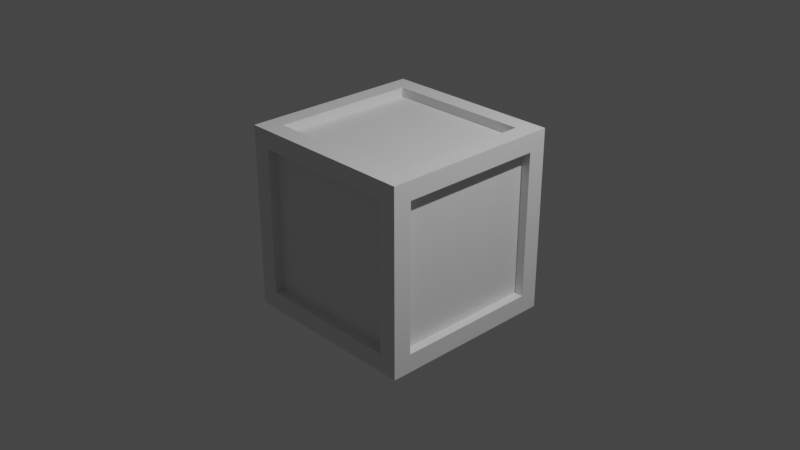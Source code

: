 # Source: crate.blend  (saved by Blender 2.91.10; exported with 4.5.12 LTS)
import bpy
from mathutils import Matrix  # noqa: F401  (used for matrix-valued properties, if any)

bpy.ops.wm.read_factory_settings(use_empty=True)
scene = bpy.context.scene
scene.name = 'Scene'

# ---- collections
col_collection = bpy.data.collections.new('Collection'); scene.collection.children.link(col_collection)

# ---- materials (node trees are filled in below, after node groups)
mat_material = bpy.data.materials.new('Material')
mat_material.alpha_threshold = 0.0
mat_material.use_transparent_shadow = False
mat_material.line_color = (0.0, 0.0, 0.0, 1.0)

# ---- material node trees
mat_material.use_nodes = True; mat_material.node_tree.nodes.clear()
_N = mat_material.node_tree.nodes; _L = mat_material.node_tree.links
n0 = _N.new('ShaderNodeOutputMaterial'); n0.name = 'Material Output'; n0.location = (300, 300)
n1 = _N.new('ShaderNodeBsdfPrincipled'); n1.name = 'Principled BSDF'; n1.location = (10, 300)
n1.distribution = 'GGX'
n1.subsurface_method = 'BURLEY'
n1.inputs[2].default_value = 0.4
n1.inputs[3].default_value = 1.45
n1.inputs[27].default_value = (0.0, 0.0, 0.0, 1.0)
n1.inputs[28].default_value = 1.0
_L.new(n1.outputs[0], n0.inputs[0])
n0.is_active_output = True

# ---- world
world_world = bpy.data.worlds.new('World'); scene.world = world_world
world_world.use_nodes = True; world_world.node_tree.nodes.clear()
_N = world_world.node_tree.nodes; _L = world_world.node_tree.links
n0 = _N.new('ShaderNodeOutputWorld'); n0.name = 'World Output'; n0.location = (300, 300)
n1 = _N.new('ShaderNodeBackground'); n1.name = 'Background'; n1.location = (10, 300)
n1.inputs[0].default_value = (0.05088, 0.05088, 0.05088, 1.0)
_L.new(n1.outputs[0], n0.inputs[0])
n0.is_active_output = True
world_world.color = (0.05088, 0.05088, 0.05088)
world_world.use_sun_shadow = False
world_world.sun_shadow_jitter_overblur = 0.0

# ---- cameras
cam_camera = bpy.data.cameras.new('Camera')
cam_camera.clip_end = 100.0
cam_camera.ortho_scale = 7.314

# ---- lights
light_light = bpy.data.lights.new('Light', 'POINT')
light_light.transmission_factor = 0.0
light_light.energy = 1000.0
light_light.shadow_soft_size = 0.1
light_light.shadow_maximum_resolution = 0.006
light_light.use_absolute_resolution = True

# ---- meshes
me_cube = bpy.data.meshes.new('Cube')
me_cube.from_pydata([(1.0, 0.8, 0.8), (1.0, 0.8, -0.8), (1.0, -0.8, 0.8), (1.0, -0.8, -0.8), (-1.0, 0.8, 0.8), (-1.0, 0.8, -0.8), (-0.8, -1.0, 0.8), (-0.8, -1.0, -0.8), (0.8, 1.0, 0.8), (0.8, 1.0, -0.8), (0.8, -1.0, 0.8), (0.8, -1.0, -0.8), (-1.0, -0.8, -0.8), (-1.0, -0.8, 0.8), (0.8, -0.8, 1.0), (0.8, -0.8, -1.0), (-0.8, 1.0, -0.8), (-0.8, -0.8, -1.0), (-0.8, -0.8, 1.0), (-0.8, 1.0, 0.8), (0.8, 0.8, -1.0), (-0.8, 0.8, -1.0), (0.8, 0.8, 1.0), (-0.8, 0.8, 1.0), (1.0, -1.0, 1.0), (-1.0, -1.0, 1.0), (1.0, 1.0, 1.0), (-1.0, 1.0, 1.0), (-1.0, 1.0, -1.0), (-1.0, -1.0, -1.0), (1.0, 1.0, -1.0), (1.0, -1.0, -1.0), (0.9, 0.8, 0.8), (0.9, 0.8, -0.8), (0.9, -0.8, 0.8), (0.9, -0.8, -0.8), (0.8, 0.9, -0.8), (-0.8, 0.9, -0.8), (0.8, 0.9, 0.8), (-0.8, 0.9, 0.8), (-0.8, -0.9, -0.8), (-0.8, -0.9, 0.8), (0.8, -0.9, 0.8), (0.8, -0.9, -0.8), (-0.9, 0.8, -0.8), (-0.9, -0.8, -0.8), (-0.9, -0.8, 0.8), (-0.9, 0.8, 0.8), (-0.8, 0.8, -0.9), (-0.8, -0.8, -0.9), (0.8, 0.8, -0.9), (0.8, -0.8, -0.9), (0.8, -0.8, 0.9), (-0.8, -0.8, 0.9), (0.8, 0.8, 0.9), (-0.8, 0.8, 0.9)], [], [(23, 18, 53, 55), (7, 11, 43, 40), (4, 5, 44, 47), (15, 17, 49, 51), (1, 0, 32, 33), (19, 8, 38, 39), (0, 1, 30, 26), (3, 2, 24, 31), (2, 0, 26, 24), (1, 3, 31, 30), (7, 6, 25, 29), (10, 11, 31, 24), (6, 10, 24, 25), (11, 7, 29, 31), (12, 5, 28, 29), (13, 12, 29, 25), (5, 4, 27, 28), (4, 13, 25, 27), (16, 9, 30, 28), (9, 8, 26, 30), (19, 16, 28, 27), (8, 19, 27, 26), (14, 18, 25, 24), (22, 14, 24, 26), (18, 23, 27, 25), (23, 22, 26, 27), (21, 17, 29, 28), (20, 21, 28, 30), (17, 15, 31, 29), (15, 20, 30, 31), (33, 32, 34, 35), (3, 1, 33, 35), (2, 3, 35, 34), (0, 2, 34, 32), (37, 39, 38, 36), (8, 9, 36, 38), (16, 19, 39, 37), (9, 16, 37, 36), (43, 42, 41, 40), (11, 10, 42, 43), (10, 6, 41, 42), (6, 7, 40, 41), (45, 46, 47, 44), (5, 12, 45, 44), (13, 4, 47, 46), (12, 13, 46, 45), (48, 50, 51, 49), (17, 21, 48, 49), (20, 15, 51, 50), (21, 20, 50, 48), (54, 55, 53, 52), (18, 14, 52, 53), (22, 23, 55, 54), (14, 22, 54, 52)])
_uv = me_cube.uv_layers.new(name='UVMap')
_uv.uv.foreach_set('vector', [0.85, 0.525, 0.85, 0.725, 0.85, 0.725, 0.85, 0.525, 0.4, 0.975, 0.4, 0.775, 0.4, 0.775, 0.4, 0.975, 0.6, 0.225, 0.4, 0.225, 0.4, 0.225, 0.6, 0.225, 0.35, 0.725, 0.15, 0.725, 0.15, 0.725, 0.35, 0.725, 0.4, 0.525, 0.6, 0.525, 0.6, 0.525, 0.4, 0.525, 0.6, 0.275, 0.6, 0.475, 0.6, 0.475, 0.6, 0.275, 0.6, 0.525, 0.4, 0.525, 0.375, 0.5, 0.625, 0.5, 0.4, 0.725, 0.6, 0.725, 0.625, 0.75, 0.375, 0.75, 0.6, 0.725, 0.6, 0.525, 0.625, 0.5, 0.625, 0.75, 0.4, 0.525, 0.4, 0.725, 0.375, 0.75, 0.375, 0.5, 0.4, 0.975, 0.6, 0.975, 0.625, 1.0, 0.375, 1.0, 0.6, 0.775, 0.4, 0.775, 0.375, 0.75, 0.625, 0.75, 0.6, 0.975, 0.6, 0.775, 0.625, 0.75, 0.625, 1.0, 0.4, 0.775, 0.4, 0.975, 0.375, 1.0, 0.375, 0.75, 0.4, 0.025, 0.4, 0.225, 0.375, 0.25, 0.375, 0.0, 0.6, 0.025, 0.4, 0.025, 0.375, 0.0, 0.625, 0.0, 0.4, 0.225, 0.6, 0.225, 0.625, 0.25, 0.375, 0.25, 0.6, 0.225, 0.6, 0.025, 0.625, 0.0, 0.625, 0.25, 0.4, 0.275, 0.4, 0.475, 0.375, 0.5, 0.375, 0.25, 0.4, 0.475, 0.6, 0.475, 0.625, 0.5, 0.375, 0.5, 0.6, 0.275, 0.4, 0.275, 0.375, 0.25, 0.625, 0.25, 0.6, 0.475, 0.6, 0.275, 0.625, 0.25, 0.625, 0.5, 0.65, 0.725, 0.85, 0.725, 0.875, 0.75, 0.625, 0.75, 0.65, 0.525, 0.65, 0.725, 0.625, 0.75, 0.625, 0.5, 0.85, 0.725, 0.85, 0.525, 0.875, 0.5, 0.875, 0.75, 0.85, 0.525, 0.65, 0.525, 0.625, 0.5, 0.875, 0.5, 0.15, 0.525, 0.15, 0.725, 0.125, 0.75, 0.125, 0.5, 0.35, 0.525, 0.15, 0.525, 0.125, 0.5, 0.375, 0.5, 0.15, 0.725, 0.35, 0.725, 0.375, 0.75, 0.125, 0.75, 0.35, 0.725, 0.35, 0.525, 0.375, 0.5, 0.375, 0.75, 0.4, 0.525, 0.6, 0.525, 0.6, 0.725, 0.4, 0.725, 0.4, 0.725, 0.4, 0.525, 0.4, 0.525, 0.4, 0.725, 0.6, 0.725, 0.4, 0.725, 0.4, 0.725, 0.6, 0.725, 0.6, 0.525, 0.6, 0.725, 0.6, 0.725, 0.6, 0.525, 0.4, 0.275, 0.6, 0.275, 0.6, 0.475, 0.4, 0.475, 0.6, 0.475, 0.4, 0.475, 0.4, 0.475, 0.6, 0.475, 0.4, 0.275, 0.6, 0.275, 0.6, 0.275, 0.4, 0.275, 0.4, 0.475, 0.4, 0.275, 0.4, 0.275, 0.4, 0.475, 0.4, 0.775, 0.6, 0.775, 0.6, 0.975, 0.4, 0.975, 0.4, 0.775, 0.6, 0.775, 0.6, 0.775, 0.4, 0.775, 0.6, 0.775, 0.6, 0.975, 0.6, 0.975, 0.6, 0.775, 0.6, 0.975, 0.4, 0.975, 0.4, 0.975, 0.6, 0.975, 0.4, 0.025, 0.6, 0.025, 0.6, 0.225, 0.4, 0.225, 0.4, 0.225, 0.4, 0.025, 0.4, 0.025, 0.4, 0.225, 0.6, 0.025, 0.6, 0.225, 0.6, 0.225, 0.6, 0.025, 0.4, 0.025, 0.6, 0.025, 0.6, 0.025, 0.4, 0.025, 0.15, 0.525, 0.35, 0.525, 0.35, 0.725, 0.15, 0.725, 0.15, 0.725, 0.15, 0.525, 0.15, 0.525, 0.15, 0.725, 0.35, 0.525, 0.35, 0.725, 0.35, 0.725, 0.35, 0.525, 0.15, 0.525, 0.35, 0.525, 0.35, 0.525, 0.15, 0.525, 0.65, 0.525, 0.85, 0.525, 0.85, 0.725, 0.65, 0.725, 0.85, 0.725, 0.65, 0.725, 0.65, 0.725, 0.85, 0.725, 0.65, 0.525, 0.85, 0.525, 0.85, 0.525, 0.65, 0.525, 0.65, 0.725, 0.65, 0.525, 0.65, 0.525, 0.65, 0.725])
me_cube.materials.append(mat_material)
me_cube.use_remesh_preserve_volume = False
me_cube.use_remesh_preserve_attributes = False
me_cube.use_mirror_vertex_groups = False
me_cube.update()

# ---- objects
ob_cube = bpy.data.objects.new('Cube', me_cube)
ob_light = bpy.data.objects.new('Light', light_light)
ob_camera = bpy.data.objects.new('Camera', cam_camera)

# ---- transforms, parenting, visibility, modifiers, constraints
ob_cube.location = (0.0, 0.0, 0.0)
ob_cube.lock_rotations_4d = False
ob_cube.empty_display_type = 'ARROWS'
ob_cube.lineart.crease_threshold = 0.0
ob_light.location = (4.076, 1.005, 5.904)
ob_light.rotation_euler = (0.6503, 0.05522, 1.866)
ob_light.lock_rotations_4d = False
ob_light.empty_display_type = 'ARROWS'
ob_light.color = (0.0, 0.0, 0.0, 0.0)
ob_light.lineart.crease_threshold = 0.0
ob_camera.location = (7.359, -6.926, 4.958)
ob_camera.rotation_euler = (1.109, 0.0, 0.8149)
ob_camera.lock_rotations_4d = False
ob_camera.empty_display_type = 'ARROWS'
ob_camera.color = (0.0, 0.0, 0.0, 0.0)
ob_camera.display_type = 'WIRE'
ob_camera.lineart.crease_threshold = 0.0

# ---- collection membership
col_collection.objects.link(ob_cube)
col_collection.objects.link(ob_light)
col_collection.objects.link(ob_camera)

# ---- scene / render settings (as saved in the file)
scene.camera = ob_camera
scene.frame_start = 1; scene.frame_end = 250; scene.frame_set(1)
scene.render.engine = 'BLENDER_EEVEE_NEXT'
scene.cycles.use_denoising = False
scene.cycles.samples = 128
scene.cycles.sampling_pattern = 'TABULATED_SOBOL'
scene.cycles.use_adaptive_sampling = False
scene.cycles.use_light_tree = False
scene.view_settings.view_transform = 'Filmic'
bpy.context.view_layer.update()
